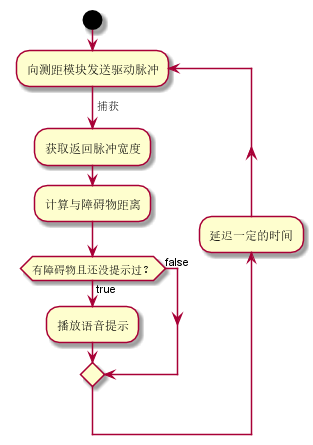

The diagram above was rendered by PlantUML. Its source (embedded in the PNG):
@startuml 测距
start
repeat:向测距模块发送驱动脉冲;
->捕获;
:获取返回脉冲宽度;
:计算与障碍物距离;
if(有障碍物且还没提示过？) then(false)
else(true)
:播放语音提示;
endif
backward:延迟一定的时间;
repeat while
@enduml